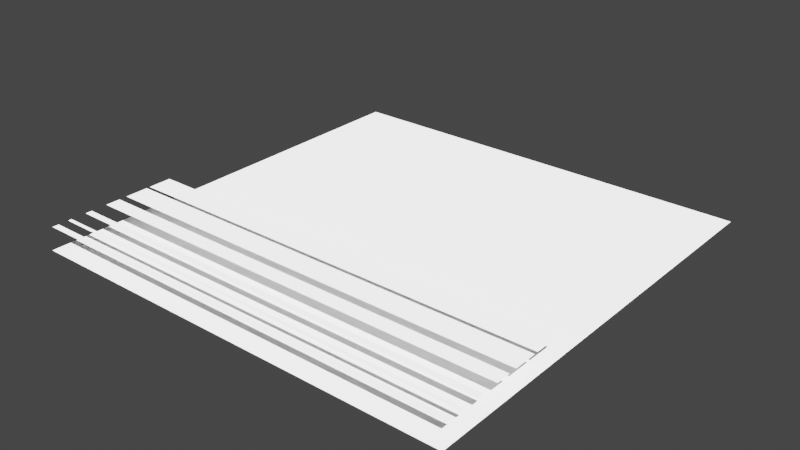 # Source: Paneling.blend  (saved by Blender 4.1.23; exported with 4.5.12 LTS)
import bpy
from mathutils import Matrix  # noqa: F401  (used for matrix-valued properties, if any)

bpy.ops.wm.read_factory_settings(use_empty=True)
scene = bpy.context.scene
scene.name = 'Scene'

# ---- materials (node trees are filled in below, after node groups)
mat_panelingcolorable = bpy.data.materials.new('PanelingColorable')

# ---- material node trees

# ---- world
world_world = bpy.data.worlds.new('World'); scene.world = world_world
world_world.use_nodes = True; world_world.node_tree.nodes.clear()
_N = world_world.node_tree.nodes; _L = world_world.node_tree.links
n0 = _N.new('ShaderNodeOutputWorld'); n0.name = 'World Output'; n0.location = (300, 300)
n1 = _N.new('ShaderNodeBackground'); n1.name = 'Background'; n1.location = (10, 300)
n1.inputs[0].default_value = (0.05088, 0.05088, 0.05088, 1.0)
_L.new(n1.outputs[0], n0.inputs[0])
n0.is_active_output = True
world_world.color = (0.05088, 0.05088, 0.05088)
world_world.use_sun_shadow = False
world_world.sun_shadow_jitter_overblur = 0.0

# ---- lights
light_sun = bpy.data.lights.new('Sun', 'SUN')
light_sun.transmission_factor = 0.0
light_sun.energy = 15.0

# ---- meshes
me_plane = bpy.data.meshes.new('Plane')
me_plane.from_pydata([(-1.25, -1.25, 0.0), (1.25, -1.25, 0.0), (-1.25, 1.25, 0.0), (1.25, 1.25, 0.0)], [], [(0, 1, 3, 2)])
_uv = me_plane.uv_layers.new(name='UVMap')
_uv.uv.foreach_set('vector', [0.0, 0.0, 1.0, 0.0, 1.0, 1.0, 0.0, 1.0])
me_plane.materials.append(mat_panelingcolorable)
me_plane.update()
me_plane_003 = bpy.data.meshes.new('Plane.003')
me_plane_003.from_pydata([(-1.25, -1.193, 0.0), (1.25, -1.193, 0.0), (-1.25, -1.229, 0.0), (1.25, -1.229, 0.0)], [], [(2, 3, 1, 0)])
_uv = me_plane_003.uv_layers.new(name='UVMap')
_uv.uv.foreach_set('vector', [0.0, 0.008279, 1.0, 0.008279, 1.0, 0.02294, 0.0, 0.02294])
me_plane_003.materials.append(mat_panelingcolorable)
me_plane_003.update()
me_plane_006 = bpy.data.meshes.new('Plane.006')
me_plane_006.from_pydata([(-1.25, -0.6338, 0.0), (1.25, -0.6338, 0.0), (-1.25, -0.7687, 0.0), (1.25, -0.7687, 0.0)], [], [(2, 3, 1, 0)])
_uv = me_plane_006.uv_layers.new(name='UVMap')
_uv.uv.foreach_set('vector', [0.0, 0.1925, 1.0, 0.1925, 1.0, 0.2465, 0.0, 0.2465])
me_plane_006.materials.append(mat_panelingcolorable)
me_plane_006.update()
me_plane_005 = bpy.data.meshes.new('Plane.005')
me_plane_005.from_pydata([(-1.25, -0.4776, 0.0), (1.25, -0.4776, 0.0), (-1.25, -0.6125, 0.0), (1.25, -0.6125, 0.0)], [], [(2, 3, 1, 0)])
_uv = me_plane_005.uv_layers.new(name='UVMap')
_uv.uv.foreach_set('vector', [0.0, 0.255, 1.0, 0.255, 1.0, 0.309, 0.0, 0.309])
me_plane_005.materials.append(mat_panelingcolorable)
me_plane_005.update()
me_plane_009 = bpy.data.meshes.new('Plane.009')
me_plane_009.from_pydata([(-1.25, -1.115, 0.0), (1.25, -1.115, 0.0), (-1.25, -1.136, 0.0), (1.25, -1.136, 0.0)], [], [(2, 3, 1, 0)])
_uv = me_plane_009.uv_layers.new(name='UVMap')
_uv.uv.foreach_set('vector', [0.0, 0.04576, 1.0, 0.04576, 1.0, 0.05402, 0.0, 0.05402])
me_plane_009.materials.append(mat_panelingcolorable)
me_plane_009.update()
me_plane_008 = bpy.data.meshes.new('Plane.008')
me_plane_008.from_pydata([(-1.25, -0.9914, 0.0), (1.25, -0.9914, 0.0), (-1.25, -1.029, 0.0), (1.25, -1.029, 0.0)], [], [(2, 3, 1, 0)])
_uv = me_plane_008.uv_layers.new(name='UVMap')
_uv.uv.foreach_set('vector', [0.0, 0.08824, 1.0, 0.08824, 1.0, 0.1035, 0.0, 0.1035])
me_plane_008.materials.append(mat_panelingcolorable)
me_plane_008.update()
me_plane_007 = bpy.data.meshes.new('Plane.007')
me_plane_007.from_pydata([(-1.25, -0.815, 0.0), (1.25, -0.815, 0.0), (-1.25, -0.8988, 0.0), (1.25, -0.8988, 0.0)], [], [(2, 3, 1, 0)])
_uv = me_plane_007.uv_layers.new(name='UVMap')
_uv.uv.foreach_set('vector', [0.0, 0.1405, 1.0, 0.1405, 1.0, 0.174, 0.0, 0.174])
me_plane_007.materials.append(mat_panelingcolorable)
me_plane_007.update()

# ---- objects
ob_panelingcolorable = bpy.data.objects.new('_PanelingColorable', me_plane)
ob_panel_line_creased = bpy.data.objects.new('Panel Line Creased', me_plane_003)
ob_panel_line_heavy_bumps = bpy.data.objects.new('Panel Line Heavy Bumps', me_plane_006)
ob_panel_line_heavy_dimples = bpy.data.objects.new('Panel Line Heavy Dimples', me_plane_005)
ob_panel_line_rubber = bpy.data.objects.new('Panel Line Rubber', me_plane_009)
ob_panel_line_scratched = bpy.data.objects.new('Panel Line Scratched', me_plane_008)
ob_panel_line_welded = bpy.data.objects.new('Panel Line Welded', me_plane_007)
ob_sun = bpy.data.objects.new('_Sun', light_sun)

# ---- transforms, parenting, visibility, modifiers, constraints
ob_panelingcolorable.location = (0.0, 0.0, -0.125)
ob_panel_line_creased.location = (0.0, 0.0, 0.0)
ob_panel_line_heavy_bumps.location = (0.0, 0.0, 0.0)
ob_panel_line_heavy_dimples.location = (0.0, 0.0, 0.0)
ob_panel_line_rubber.location = (0.0, 0.0, 0.0)
ob_panel_line_scratched.location = (0.0, 0.0, 0.0)
ob_panel_line_welded.location = (0.0, 0.0, 0.0)
ob_sun.location = (3.75, -3.75, 3.75)
ob_sun.rotation_euler = (0.0, 0.7854, -0.7854)

# ---- collection membership
scene.collection.objects.link(ob_panelingcolorable)
scene.collection.objects.link(ob_panel_line_creased)
scene.collection.objects.link(ob_panel_line_heavy_bumps)
scene.collection.objects.link(ob_panel_line_heavy_dimples)
scene.collection.objects.link(ob_panel_line_rubber)
scene.collection.objects.link(ob_panel_line_scratched)
scene.collection.objects.link(ob_panel_line_welded)
scene.collection.objects.link(ob_sun)

# ---- scene / render settings (as saved in the file)
scene.frame_start = 1; scene.frame_end = 250; scene.frame_set(0)
scene.render.engine = 'BLENDER_EEVEE_NEXT'
scene.render.fps = 60
scene.cycles.sampling_pattern = 'TABULATED_SOBOL'
scene.eevee.ray_tracing_options.trace_max_roughness = 0.0
scene.view_settings.view_transform = 'Filmic'
bpy.context.view_layer.update()

# ---- added for rendering (the .blend has no active camera): camera
cam_auto = bpy.data.cameras.new('AutoCamera')
cam_auto.lens = 50.0
cam_auto.sensor_width = 36.0
cam_auto.clip_end = 1000.0
ob_auto_camera = bpy.data.objects.new('AutoCamera', cam_auto)
scene.collection.objects.link(ob_auto_camera)
ob_auto_camera.location = (3.27321, -3.92785, 2.55607)
ob_auto_camera.rotation_euler = (1.09748, -7.21219e-08, 0.694738)
scene.camera = ob_auto_camera
bpy.context.view_layer.update()
